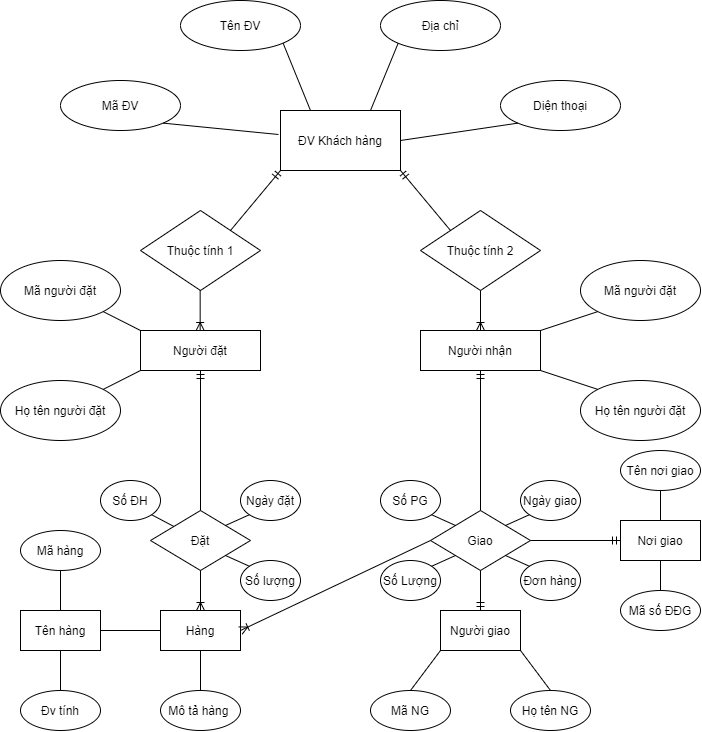

The diagram above was exported from draw.io. Its source (the exported page's mxGraphModel, read from the mxfile embedded in the PNG):
<mxGraphModel dx="952" dy="555" grid="1" gridSize="10" guides="1" tooltips="1" connect="1" arrows="1" fold="1" page="1" pageScale="1" pageWidth="850" pageHeight="1100" math="0" shadow="0">
  <root>
    <mxCell id="0" />
    <mxCell id="1" parent="0" />
    <mxCell id="N7Fe_qgziGw2aZtEV1Zu-1" value="Tên ĐV" style="ellipse;whiteSpace=wrap;html=1;" vertex="1" parent="1">
      <mxGeometry x="240" y="30" width="120" height="50" as="geometry" />
    </mxCell>
    <mxCell id="N7Fe_qgziGw2aZtEV1Zu-2" value="Địa chỉ" style="ellipse;whiteSpace=wrap;html=1;" vertex="1" parent="1">
      <mxGeometry x="440" y="30" width="120" height="50" as="geometry" />
    </mxCell>
    <mxCell id="N7Fe_qgziGw2aZtEV1Zu-3" value="Mã ĐV" style="ellipse;whiteSpace=wrap;html=1;" vertex="1" parent="1">
      <mxGeometry x="120" y="110" width="120" height="50" as="geometry" />
    </mxCell>
    <mxCell id="N7Fe_qgziGw2aZtEV1Zu-4" value="Diện thoại" style="ellipse;whiteSpace=wrap;html=1;" vertex="1" parent="1">
      <mxGeometry x="560" y="110" width="120" height="50" as="geometry" />
    </mxCell>
    <mxCell id="N7Fe_qgziGw2aZtEV1Zu-5" value="ĐV Khách hàng" style="rounded=0;whiteSpace=wrap;html=1;" vertex="1" parent="1">
      <mxGeometry x="340" y="140" width="120" height="60" as="geometry" />
    </mxCell>
    <mxCell id="N7Fe_qgziGw2aZtEV1Zu-14" value="" style="endArrow=none;html=1;rounded=0;entryX=0.75;entryY=0;entryDx=0;entryDy=0;exitX=0;exitY=1;exitDx=0;exitDy=0;" edge="1" parent="1" source="N7Fe_qgziGw2aZtEV1Zu-2" target="N7Fe_qgziGw2aZtEV1Zu-5">
      <mxGeometry relative="1" as="geometry">
        <mxPoint x="460" y="80" as="sourcePoint" />
        <mxPoint x="425.26" y="140" as="targetPoint" />
      </mxGeometry>
    </mxCell>
    <mxCell id="N7Fe_qgziGw2aZtEV1Zu-17" value="" style="endArrow=none;html=1;rounded=0;entryX=0.25;entryY=0;entryDx=0;entryDy=0;exitX=1;exitY=1;exitDx=0;exitDy=0;" edge="1" parent="1" source="N7Fe_qgziGw2aZtEV1Zu-1" target="N7Fe_qgziGw2aZtEV1Zu-5">
      <mxGeometry relative="1" as="geometry">
        <mxPoint x="359.4736835989072" y="118.64661579867311" as="sourcePoint" />
        <mxPoint x="410" y="180" as="targetPoint" />
      </mxGeometry>
    </mxCell>
    <mxCell id="N7Fe_qgziGw2aZtEV1Zu-18" value="" style="endArrow=none;html=1;rounded=0;entryX=1;entryY=1;entryDx=0;entryDy=0;exitX=-0.017;exitY=0.4;exitDx=0;exitDy=0;exitPerimeter=0;" edge="1" parent="1" source="N7Fe_qgziGw2aZtEV1Zu-5" target="N7Fe_qgziGw2aZtEV1Zu-3">
      <mxGeometry relative="1" as="geometry">
        <mxPoint x="369.4736835989072" y="128.6466157986731" as="sourcePoint" />
        <mxPoint x="420" y="190" as="targetPoint" />
      </mxGeometry>
    </mxCell>
    <mxCell id="N7Fe_qgziGw2aZtEV1Zu-19" value="" style="endArrow=none;html=1;rounded=0;entryX=0;entryY=1;entryDx=0;entryDy=0;exitX=1;exitY=0.5;exitDx=0;exitDy=0;" edge="1" parent="1" source="N7Fe_qgziGw2aZtEV1Zu-5" target="N7Fe_qgziGw2aZtEV1Zu-4">
      <mxGeometry relative="1" as="geometry">
        <mxPoint x="379.4736835989072" y="138.6466157986731" as="sourcePoint" />
        <mxPoint x="430" y="200" as="targetPoint" />
      </mxGeometry>
    </mxCell>
    <mxCell id="N7Fe_qgziGw2aZtEV1Zu-20" value="Thuộc tính 1" style="rhombus;whiteSpace=wrap;html=1;" vertex="1" parent="1">
      <mxGeometry x="200" y="240" width="120" height="80" as="geometry" />
    </mxCell>
    <mxCell id="N7Fe_qgziGw2aZtEV1Zu-22" value="Thuộc tính 2" style="rhombus;whiteSpace=wrap;html=1;" vertex="1" parent="1">
      <mxGeometry x="480" y="240" width="120" height="80" as="geometry" />
    </mxCell>
    <mxCell id="N7Fe_qgziGw2aZtEV1Zu-25" value="Người đặt" style="rounded=0;whiteSpace=wrap;html=1;" vertex="1" parent="1">
      <mxGeometry x="200" y="360" width="120" height="40" as="geometry" />
    </mxCell>
    <mxCell id="N7Fe_qgziGw2aZtEV1Zu-30" value="" style="edgeStyle=orthogonalEdgeStyle;rounded=0;orthogonalLoop=1;jettySize=auto;html=1;endArrow=ERoneToMany;endFill=0;exitX=0.5;exitY=1;exitDx=0;exitDy=0;entryX=0.5;entryY=0;entryDx=0;entryDy=0;" edge="1" parent="1" source="N7Fe_qgziGw2aZtEV1Zu-22" target="N7Fe_qgziGw2aZtEV1Zu-27">
      <mxGeometry relative="1" as="geometry">
        <mxPoint x="460" y="320" as="targetPoint" />
      </mxGeometry>
    </mxCell>
    <mxCell id="N7Fe_qgziGw2aZtEV1Zu-27" value="Người nhận" style="whiteSpace=wrap;html=1;" vertex="1" parent="1">
      <mxGeometry x="480" y="360" width="120" height="40" as="geometry" />
    </mxCell>
    <mxCell id="N7Fe_qgziGw2aZtEV1Zu-31" value="" style="edgeStyle=orthogonalEdgeStyle;rounded=0;orthogonalLoop=1;jettySize=auto;html=1;endArrow=ERoneToMany;endFill=0;exitX=0.5;exitY=1;exitDx=0;exitDy=0;entryX=0.5;entryY=0;entryDx=0;entryDy=0;" edge="1" parent="1">
      <mxGeometry relative="1" as="geometry">
        <mxPoint x="259.66" y="320" as="sourcePoint" />
        <mxPoint x="259.66" y="359.9999999999999" as="targetPoint" />
      </mxGeometry>
    </mxCell>
    <mxCell id="N7Fe_qgziGw2aZtEV1Zu-32" value="" style="endArrow=none;html=1;startArrow=ERmandOne;startFill=0;entryX=1;entryY=0;entryDx=0;entryDy=0;" edge="1" parent="1" target="N7Fe_qgziGw2aZtEV1Zu-20">
      <mxGeometry width="50" height="50" relative="1" as="geometry">
        <mxPoint x="340" y="200" as="sourcePoint" />
        <mxPoint x="340" y="200" as="targetPoint" />
      </mxGeometry>
    </mxCell>
    <mxCell id="N7Fe_qgziGw2aZtEV1Zu-33" value="" style="endArrow=none;html=1;startArrow=ERmandOne;startFill=0;entryX=0;entryY=0;entryDx=0;entryDy=0;" edge="1" parent="1" target="N7Fe_qgziGw2aZtEV1Zu-22">
      <mxGeometry width="50" height="50" relative="1" as="geometry">
        <mxPoint x="460" y="200" as="sourcePoint" />
        <mxPoint x="480" y="260.0000000000001" as="targetPoint" />
      </mxGeometry>
    </mxCell>
    <mxCell id="N7Fe_qgziGw2aZtEV1Zu-34" value="Mã người đặt" style="ellipse;whiteSpace=wrap;html=1;" vertex="1" parent="1">
      <mxGeometry x="60" y="290" width="120" height="60" as="geometry" />
    </mxCell>
    <mxCell id="N7Fe_qgziGw2aZtEV1Zu-36" value="" style="endArrow=none;html=1;exitX=1;exitY=1;exitDx=0;exitDy=0;entryX=0;entryY=0;entryDx=0;entryDy=0;" edge="1" parent="1" source="N7Fe_qgziGw2aZtEV1Zu-34" target="N7Fe_qgziGw2aZtEV1Zu-25">
      <mxGeometry width="50" height="50" relative="1" as="geometry">
        <mxPoint x="440" y="360" as="sourcePoint" />
        <mxPoint x="490" y="310" as="targetPoint" />
      </mxGeometry>
    </mxCell>
    <mxCell id="N7Fe_qgziGw2aZtEV1Zu-37" value="Họ tên người đặt" style="ellipse;whiteSpace=wrap;html=1;" vertex="1" parent="1">
      <mxGeometry x="60" y="410" width="120" height="60" as="geometry" />
    </mxCell>
    <mxCell id="N7Fe_qgziGw2aZtEV1Zu-39" value="" style="endArrow=none;html=1;exitX=1;exitY=0;exitDx=0;exitDy=0;entryX=0;entryY=1;entryDx=0;entryDy=0;" edge="1" parent="1" source="N7Fe_qgziGw2aZtEV1Zu-37" target="N7Fe_qgziGw2aZtEV1Zu-25">
      <mxGeometry width="50" height="50" relative="1" as="geometry">
        <mxPoint x="440" y="360" as="sourcePoint" />
        <mxPoint x="490" y="310" as="targetPoint" />
      </mxGeometry>
    </mxCell>
    <mxCell id="N7Fe_qgziGw2aZtEV1Zu-43" value="Mã người đặt" style="ellipse;whiteSpace=wrap;html=1;" vertex="1" parent="1">
      <mxGeometry x="640" y="290" width="120" height="60" as="geometry" />
    </mxCell>
    <mxCell id="N7Fe_qgziGw2aZtEV1Zu-44" value="Họ tên người đặt" style="ellipse;whiteSpace=wrap;html=1;" vertex="1" parent="1">
      <mxGeometry x="640" y="410" width="120" height="60" as="geometry" />
    </mxCell>
    <mxCell id="N7Fe_qgziGw2aZtEV1Zu-45" value="" style="endArrow=none;html=1;exitX=0;exitY=0;exitDx=0;exitDy=0;" edge="1" parent="1" source="N7Fe_qgziGw2aZtEV1Zu-44">
      <mxGeometry width="50" height="50" relative="1" as="geometry">
        <mxPoint x="550" y="450" as="sourcePoint" />
        <mxPoint x="600" y="400" as="targetPoint" />
      </mxGeometry>
    </mxCell>
    <mxCell id="N7Fe_qgziGw2aZtEV1Zu-46" value="" style="endArrow=none;html=1;exitX=1;exitY=0;exitDx=0;exitDy=0;entryX=0;entryY=1;entryDx=0;entryDy=0;" edge="1" parent="1" source="N7Fe_qgziGw2aZtEV1Zu-27" target="N7Fe_qgziGw2aZtEV1Zu-43">
      <mxGeometry width="50" height="50" relative="1" as="geometry">
        <mxPoint x="600" y="405" as="sourcePoint" />
        <mxPoint x="650" y="355" as="targetPoint" />
      </mxGeometry>
    </mxCell>
    <mxCell id="N7Fe_qgziGw2aZtEV1Zu-47" value="Đặt" style="rhombus;whiteSpace=wrap;html=1;" vertex="1" parent="1">
      <mxGeometry x="210" y="540" width="100" height="60" as="geometry" />
    </mxCell>
    <mxCell id="N7Fe_qgziGw2aZtEV1Zu-48" value="Giao" style="rhombus;whiteSpace=wrap;html=1;" vertex="1" parent="1">
      <mxGeometry x="490" y="540" width="100" height="60" as="geometry" />
    </mxCell>
    <mxCell id="N7Fe_qgziGw2aZtEV1Zu-49" value="" style="endArrow=ERmandOne;html=1;endFill=0;exitX=0.5;exitY=0;exitDx=0;exitDy=0;entryX=0.5;entryY=1;entryDx=0;entryDy=0;" edge="1" parent="1" source="N7Fe_qgziGw2aZtEV1Zu-47" target="N7Fe_qgziGw2aZtEV1Zu-25">
      <mxGeometry width="50" height="50" relative="1" as="geometry">
        <mxPoint x="300" y="370" as="sourcePoint" />
        <mxPoint x="290" y="410" as="targetPoint" />
      </mxGeometry>
    </mxCell>
    <mxCell id="N7Fe_qgziGw2aZtEV1Zu-53" value="" style="endArrow=none;html=1;startArrow=ERmandOne;startFill=0;entryX=0.5;entryY=0;entryDx=0;entryDy=0;" edge="1" parent="1" target="N7Fe_qgziGw2aZtEV1Zu-48">
      <mxGeometry width="50" height="50" relative="1" as="geometry">
        <mxPoint x="540" y="400" as="sourcePoint" />
        <mxPoint x="540" y="400" as="targetPoint" />
        <Array as="points" />
      </mxGeometry>
    </mxCell>
    <mxCell id="N7Fe_qgziGw2aZtEV1Zu-56" value="Số ĐH" style="ellipse;whiteSpace=wrap;html=1;" vertex="1" parent="1">
      <mxGeometry x="160" y="510" width="60" height="40" as="geometry" />
    </mxCell>
    <mxCell id="N7Fe_qgziGw2aZtEV1Zu-58" value="" style="endArrow=none;html=1;entryX=1;entryY=1;entryDx=0;entryDy=0;" edge="1" parent="1" source="N7Fe_qgziGw2aZtEV1Zu-47" target="N7Fe_qgziGw2aZtEV1Zu-56">
      <mxGeometry width="50" height="50" relative="1" as="geometry">
        <mxPoint x="150" y="560" as="sourcePoint" />
        <mxPoint x="210" y="520" as="targetPoint" />
      </mxGeometry>
    </mxCell>
    <mxCell id="N7Fe_qgziGw2aZtEV1Zu-59" value="Ngày đặt" style="ellipse;whiteSpace=wrap;html=1;" vertex="1" parent="1">
      <mxGeometry x="300" y="510" width="60" height="40" as="geometry" />
    </mxCell>
    <mxCell id="N7Fe_qgziGw2aZtEV1Zu-60" value="" style="endArrow=none;html=1;entryX=0;entryY=1;entryDx=0;entryDy=0;exitX=1;exitY=0;exitDx=0;exitDy=0;" edge="1" parent="1" source="N7Fe_qgziGw2aZtEV1Zu-47" target="N7Fe_qgziGw2aZtEV1Zu-59">
      <mxGeometry width="50" height="50" relative="1" as="geometry">
        <mxPoint x="285" y="515" as="sourcePoint" />
        <mxPoint x="335" y="490" as="targetPoint" />
      </mxGeometry>
    </mxCell>
    <mxCell id="N7Fe_qgziGw2aZtEV1Zu-62" value="Số lượng" style="ellipse;whiteSpace=wrap;html=1;" vertex="1" parent="1">
      <mxGeometry x="300" y="590" width="60" height="40" as="geometry" />
    </mxCell>
    <mxCell id="N7Fe_qgziGw2aZtEV1Zu-63" value="" style="endArrow=none;html=1;entryX=0;entryY=0;entryDx=0;entryDy=0;exitX=1;exitY=1;exitDx=0;exitDy=0;" edge="1" parent="1" source="N7Fe_qgziGw2aZtEV1Zu-47" target="N7Fe_qgziGw2aZtEV1Zu-62">
      <mxGeometry width="50" height="50" relative="1" as="geometry">
        <mxPoint x="290" y="590" as="sourcePoint" />
        <mxPoint x="340" y="540" as="targetPoint" />
      </mxGeometry>
    </mxCell>
    <mxCell id="N7Fe_qgziGw2aZtEV1Zu-65" value="Số PG" style="ellipse;whiteSpace=wrap;html=1;" vertex="1" parent="1">
      <mxGeometry x="440" y="510" width="60" height="40" as="geometry" />
    </mxCell>
    <mxCell id="N7Fe_qgziGw2aZtEV1Zu-66" value="" style="endArrow=none;html=1;exitX=0;exitY=0;exitDx=0;exitDy=0;entryX=1;entryY=1;entryDx=0;entryDy=0;" edge="1" parent="1" source="N7Fe_qgziGw2aZtEV1Zu-48" target="N7Fe_qgziGw2aZtEV1Zu-65">
      <mxGeometry width="50" height="50" relative="1" as="geometry">
        <mxPoint x="440" y="560" as="sourcePoint" />
        <mxPoint x="490" y="515" as="targetPoint" />
      </mxGeometry>
    </mxCell>
    <mxCell id="N7Fe_qgziGw2aZtEV1Zu-67" value="Số Lượng" style="ellipse;whiteSpace=wrap;html=1;" vertex="1" parent="1">
      <mxGeometry x="440" y="590" width="60" height="40" as="geometry" />
    </mxCell>
    <mxCell id="N7Fe_qgziGw2aZtEV1Zu-68" value="" style="endArrow=none;html=1;exitX=1;exitY=0;exitDx=0;exitDy=0;entryX=0;entryY=1;entryDx=0;entryDy=0;" edge="1" parent="1" source="N7Fe_qgziGw2aZtEV1Zu-67" target="N7Fe_qgziGw2aZtEV1Zu-48">
      <mxGeometry width="50" height="50" relative="1" as="geometry">
        <mxPoint x="480" y="620" as="sourcePoint" />
        <mxPoint x="530" y="570" as="targetPoint" />
      </mxGeometry>
    </mxCell>
    <mxCell id="N7Fe_qgziGw2aZtEV1Zu-69" value="Ngày giao" style="ellipse;whiteSpace=wrap;html=1;" vertex="1" parent="1">
      <mxGeometry x="580" y="510" width="60" height="40" as="geometry" />
    </mxCell>
    <mxCell id="N7Fe_qgziGw2aZtEV1Zu-70" value="Đơn hàng" style="ellipse;whiteSpace=wrap;html=1;" vertex="1" parent="1">
      <mxGeometry x="580" y="590" width="60" height="40" as="geometry" />
    </mxCell>
    <mxCell id="N7Fe_qgziGw2aZtEV1Zu-71" value="" style="endArrow=none;html=1;exitX=1;exitY=0;exitDx=0;exitDy=0;entryX=0;entryY=1;entryDx=0;entryDy=0;" edge="1" parent="1" source="N7Fe_qgziGw2aZtEV1Zu-48" target="N7Fe_qgziGw2aZtEV1Zu-69">
      <mxGeometry width="50" height="50" relative="1" as="geometry">
        <mxPoint x="530" y="550" as="sourcePoint" />
        <mxPoint x="580" y="500" as="targetPoint" />
      </mxGeometry>
    </mxCell>
    <mxCell id="N7Fe_qgziGw2aZtEV1Zu-72" value="" style="endArrow=none;html=1;exitX=0;exitY=0;exitDx=0;exitDy=0;entryX=1;entryY=1;entryDx=0;entryDy=0;" edge="1" parent="1" source="N7Fe_qgziGw2aZtEV1Zu-70" target="N7Fe_qgziGw2aZtEV1Zu-48">
      <mxGeometry width="50" height="50" relative="1" as="geometry">
        <mxPoint x="520" y="610" as="sourcePoint" />
        <mxPoint x="570" y="560" as="targetPoint" />
      </mxGeometry>
    </mxCell>
    <mxCell id="N7Fe_qgziGw2aZtEV1Zu-73" value="Nơi giao" style="rounded=0;whiteSpace=wrap;html=1;" vertex="1" parent="1">
      <mxGeometry x="680" y="550" width="80" height="40" as="geometry" />
    </mxCell>
    <mxCell id="N7Fe_qgziGw2aZtEV1Zu-74" value="Tên nơi giao" style="ellipse;whiteSpace=wrap;html=1;" vertex="1" parent="1">
      <mxGeometry x="680" y="480" width="80" height="40" as="geometry" />
    </mxCell>
    <mxCell id="N7Fe_qgziGw2aZtEV1Zu-75" value="Mã số ĐĐG" style="ellipse;whiteSpace=wrap;html=1;" vertex="1" parent="1">
      <mxGeometry x="680" y="620" width="80" height="40" as="geometry" />
    </mxCell>
    <mxCell id="N7Fe_qgziGw2aZtEV1Zu-76" value="" style="endArrow=none;html=1;exitX=0.5;exitY=0;exitDx=0;exitDy=0;entryX=0.5;entryY=1;entryDx=0;entryDy=0;" edge="1" parent="1" source="N7Fe_qgziGw2aZtEV1Zu-73" target="N7Fe_qgziGw2aZtEV1Zu-74">
      <mxGeometry width="50" height="50" relative="1" as="geometry">
        <mxPoint x="690" y="570" as="sourcePoint" />
        <mxPoint x="740" y="520" as="targetPoint" />
      </mxGeometry>
    </mxCell>
    <mxCell id="N7Fe_qgziGw2aZtEV1Zu-78" value="" style="endArrow=ERmandOne;html=1;exitX=1;exitY=0.5;exitDx=0;exitDy=0;endFill=0;" edge="1" parent="1" source="N7Fe_qgziGw2aZtEV1Zu-48">
      <mxGeometry width="50" height="50" relative="1" as="geometry">
        <mxPoint x="630" y="630" as="sourcePoint" />
        <mxPoint x="680" y="570" as="targetPoint" />
      </mxGeometry>
    </mxCell>
    <mxCell id="N7Fe_qgziGw2aZtEV1Zu-79" value="" style="endArrow=none;html=1;exitX=0.5;exitY=0;exitDx=0;exitDy=0;entryX=0.5;entryY=1;entryDx=0;entryDy=0;" edge="1" parent="1" source="N7Fe_qgziGw2aZtEV1Zu-75" target="N7Fe_qgziGw2aZtEV1Zu-73">
      <mxGeometry width="50" height="50" relative="1" as="geometry">
        <mxPoint x="690" y="640" as="sourcePoint" />
        <mxPoint x="740" y="590" as="targetPoint" />
      </mxGeometry>
    </mxCell>
    <mxCell id="N7Fe_qgziGw2aZtEV1Zu-80" value="Tên hàng" style="rounded=0;whiteSpace=wrap;html=1;" vertex="1" parent="1">
      <mxGeometry x="80" y="640" width="80" height="40" as="geometry" />
    </mxCell>
    <mxCell id="N7Fe_qgziGw2aZtEV1Zu-81" value="Mã hàng" style="ellipse;whiteSpace=wrap;html=1;" vertex="1" parent="1">
      <mxGeometry x="80" y="560" width="80" height="40" as="geometry" />
    </mxCell>
    <mxCell id="N7Fe_qgziGw2aZtEV1Zu-82" value="Đv tính" style="ellipse;whiteSpace=wrap;html=1;" vertex="1" parent="1">
      <mxGeometry x="80" y="720" width="80" height="40" as="geometry" />
    </mxCell>
    <mxCell id="N7Fe_qgziGw2aZtEV1Zu-83" value="" style="endArrow=none;html=1;exitX=0.5;exitY=0;exitDx=0;exitDy=0;entryX=0.5;entryY=1;entryDx=0;entryDy=0;" edge="1" parent="1" source="N7Fe_qgziGw2aZtEV1Zu-80" target="N7Fe_qgziGw2aZtEV1Zu-81">
      <mxGeometry width="50" height="50" relative="1" as="geometry">
        <mxPoint x="10" y="570" as="sourcePoint" />
        <mxPoint x="100" y="600" as="targetPoint" />
      </mxGeometry>
    </mxCell>
    <mxCell id="N7Fe_qgziGw2aZtEV1Zu-84" value="" style="endArrow=none;html=1;exitX=0.5;exitY=0;exitDx=0;exitDy=0;entryX=0.5;entryY=1;entryDx=0;entryDy=0;" edge="1" parent="1" source="N7Fe_qgziGw2aZtEV1Zu-82" target="N7Fe_qgziGw2aZtEV1Zu-80">
      <mxGeometry width="50" height="50" relative="1" as="geometry">
        <mxPoint x="10" y="640" as="sourcePoint" />
        <mxPoint x="60" y="640" as="targetPoint" />
      </mxGeometry>
    </mxCell>
    <mxCell id="N7Fe_qgziGw2aZtEV1Zu-86" value="Hàng" style="rounded=0;whiteSpace=wrap;html=1;" vertex="1" parent="1">
      <mxGeometry x="220" y="640" width="80" height="40" as="geometry" />
    </mxCell>
    <mxCell id="N7Fe_qgziGw2aZtEV1Zu-88" value="" style="endArrow=none;html=1;exitX=0.5;exitY=0;exitDx=0;exitDy=0;endFill=0;startArrow=ERoneToMany;startFill=0;" edge="1" parent="1" source="N7Fe_qgziGw2aZtEV1Zu-86">
      <mxGeometry width="50" height="50" relative="1" as="geometry">
        <mxPoint x="210" y="650" as="sourcePoint" />
        <mxPoint x="260" y="600" as="targetPoint" />
      </mxGeometry>
    </mxCell>
    <mxCell id="N7Fe_qgziGw2aZtEV1Zu-89" value="" style="endArrow=none;html=1;entryX=0;entryY=0.5;entryDx=0;entryDy=0;" edge="1" parent="1" target="N7Fe_qgziGw2aZtEV1Zu-86">
      <mxGeometry width="50" height="50" relative="1" as="geometry">
        <mxPoint x="160" y="660" as="sourcePoint" />
        <mxPoint x="190" y="610" as="targetPoint" />
      </mxGeometry>
    </mxCell>
    <mxCell id="N7Fe_qgziGw2aZtEV1Zu-90" value="" style="endArrow=none;html=1;exitX=1;exitY=0.5;exitDx=0;exitDy=0;entryX=0;entryY=0.5;entryDx=0;entryDy=0;endFill=0;startArrow=ERoneToMany;startFill=0;" edge="1" parent="1" source="N7Fe_qgziGw2aZtEV1Zu-86" target="N7Fe_qgziGw2aZtEV1Zu-48">
      <mxGeometry width="50" height="50" relative="1" as="geometry">
        <mxPoint x="430" y="620" as="sourcePoint" />
        <mxPoint x="480" y="570" as="targetPoint" />
      </mxGeometry>
    </mxCell>
    <mxCell id="N7Fe_qgziGw2aZtEV1Zu-91" value="Mô tả hàng&amp;nbsp;" style="ellipse;whiteSpace=wrap;html=1;" vertex="1" parent="1">
      <mxGeometry x="220" y="720" width="80" height="40" as="geometry" />
    </mxCell>
    <mxCell id="N7Fe_qgziGw2aZtEV1Zu-92" value="" style="endArrow=none;html=1;exitX=0.5;exitY=0;exitDx=0;exitDy=0;" edge="1" parent="1" source="N7Fe_qgziGw2aZtEV1Zu-91">
      <mxGeometry width="50" height="50" relative="1" as="geometry">
        <mxPoint x="210" y="730" as="sourcePoint" />
        <mxPoint x="260" y="680" as="targetPoint" />
      </mxGeometry>
    </mxCell>
    <mxCell id="N7Fe_qgziGw2aZtEV1Zu-93" value="Người giao" style="rounded=0;whiteSpace=wrap;html=1;" vertex="1" parent="1">
      <mxGeometry x="500" y="640" width="80" height="40" as="geometry" />
    </mxCell>
    <mxCell id="N7Fe_qgziGw2aZtEV1Zu-95" value="" style="endArrow=none;html=1;exitX=0.5;exitY=0;exitDx=0;exitDy=0;entryX=0.5;entryY=1;entryDx=0;entryDy=0;endFill=0;startArrow=ERmandOne;startFill=0;" edge="1" parent="1" source="N7Fe_qgziGw2aZtEV1Zu-93" target="N7Fe_qgziGw2aZtEV1Zu-48">
      <mxGeometry width="50" height="50" relative="1" as="geometry">
        <mxPoint x="430" y="620" as="sourcePoint" />
        <mxPoint x="480" y="570" as="targetPoint" />
      </mxGeometry>
    </mxCell>
    <mxCell id="N7Fe_qgziGw2aZtEV1Zu-96" value="Mã NG" style="ellipse;whiteSpace=wrap;html=1;" vertex="1" parent="1">
      <mxGeometry x="430" y="720" width="80" height="40" as="geometry" />
    </mxCell>
    <mxCell id="N7Fe_qgziGw2aZtEV1Zu-97" value="Họ tên NG" style="ellipse;whiteSpace=wrap;html=1;" vertex="1" parent="1">
      <mxGeometry x="570" y="720" width="80" height="40" as="geometry" />
    </mxCell>
    <mxCell id="N7Fe_qgziGw2aZtEV1Zu-98" value="" style="endArrow=none;html=1;" edge="1" parent="1">
      <mxGeometry width="50" height="50" relative="1" as="geometry">
        <mxPoint x="470" y="720" as="sourcePoint" />
        <mxPoint x="500" y="680" as="targetPoint" />
      </mxGeometry>
    </mxCell>
    <mxCell id="N7Fe_qgziGw2aZtEV1Zu-99" value="" style="endArrow=none;html=1;exitX=0.5;exitY=0;exitDx=0;exitDy=0;" edge="1" parent="1" source="N7Fe_qgziGw2aZtEV1Zu-97">
      <mxGeometry width="50" height="50" relative="1" as="geometry">
        <mxPoint x="530" y="730" as="sourcePoint" />
        <mxPoint x="580" y="680" as="targetPoint" />
      </mxGeometry>
    </mxCell>
  </root>
</mxGraphModel>